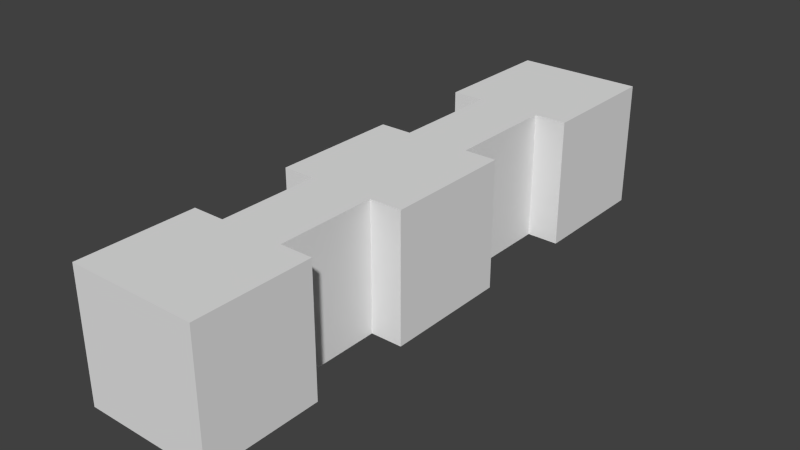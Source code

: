 # Source: mapa.blend  (saved by Blender 2.75.0; exported with 4.5.12 LTS)
import bpy
from mathutils import Matrix  # noqa: F401  (used for matrix-valued properties, if any)

bpy.ops.wm.read_factory_settings(use_empty=True)
scene = bpy.context.scene
scene.name = 'Scene'

# ---- collections
col_collection_1 = bpy.data.collections.new('Collection 1'); scene.collection.children.link(col_collection_1)

# ---- world
world_world = bpy.data.worlds.new('World'); scene.world = world_world
world_world.color = (0.05088, 0.05088, 0.05088)
world_world.use_sun_shadow = False
world_world.sun_shadow_jitter_overblur = 0.0
world_world.cycles.sampling_method = 'MANUAL'
world_world.cycles.sample_map_resolution = 256

# ---- meshes
me_cube_002 = bpy.data.meshes.new('Cube.002')
me_cube_002.from_pydata([(-1.0, -1.0, -1.0), (-1.0, -1.0, 1.0), (-1.0, 1.0, -1.0), (-1.0, 1.0, 1.0), (1.0, -1.0, -1.0), (1.0, -1.0, 1.0), (1.0, 1.0, -1.0), (1.0, 1.0, 1.0), (-0.5, 1.0, 1.0), (0.5, 1.0, 1.0), (0.5, 1.0, -1.0), (0.0, 1.0, -1.0), (-0.5, 1.0, -1.0), (0.5, -1.0, 1.0), (-0.5, -1.0, 1.0), (-0.5, -1.0, -1.0), (0.0, -1.0, -1.0), (0.5, -1.0, -1.0), (-1.0, -2.577, -1.0), (-1.0, -2.577, 1.0), (1.0, -2.577, 1.0), (1.0, -2.577, -1.0), (-0.5, -2.577, 1.0), (0.5, -2.577, -1.0), (0.5, -2.577, 1.0), (-0.5, -2.577, -1.0), (0.0, -2.577, -1.0), (-1.0, -4.38, -1.0), (-1.0, -4.38, 1.0), (1.0, -4.38, 1.0), (1.0, -4.38, -1.0), (-0.5, -4.38, 1.0), (0.5, -4.38, -1.0), (0.5, -4.38, 1.0), (0.0, -4.38, 1.0), (-0.5, -4.38, -1.0), (0.0, -4.38, -1.0), (-1.0, 2.742, 1.0), (-1.0, 2.742, -1.0), (0.5, 2.742, 1.0), (1.0, 2.742, 1.0), (1.0, 2.742, -1.0), (-0.5, 2.742, -1.0), (-0.5, 2.742, 1.0), (0.5, 2.742, -1.0), (0.0, 2.742, -1.0), (-1.0, 4.752, 1.0), (-1.0, 4.752, -1.0), (0.5, 4.752, 1.0), (1.0, 4.752, 1.0), (1.0, 4.752, -1.0), (-0.5, 4.752, -1.0), (-0.5, 4.752, 1.0), (0.0, 4.752, 1.0), (0.5, 4.752, -1.0), (0.0, 4.752, -1.0)], [], [(1, 3, 2, 0), (11, 12, 42, 45), (7, 5, 4, 6), (18, 19, 22, 25), (17, 10, 6, 4), (0, 2, 12, 15), (15, 12, 11, 16), (16, 11, 10, 17), (0, 15, 14, 1), (16, 17, 23, 26), (3, 8, 12, 2), (10, 11, 45, 44), (25, 26, 36, 35), (21, 20, 29, 30), (22, 14, 15, 25), (15, 16, 26, 25), (31, 28, 27, 35), (29, 33, 32, 30), (33, 34, 36, 32), (34, 31, 35, 36), (26, 23, 32, 36), (23, 21, 30, 32), (19, 18, 27, 28), (18, 25, 35, 27), (23, 17, 13, 24), (20, 21, 23, 24), (5, 13, 17, 4), (40, 41, 50, 49), (44, 45, 55, 54), (39, 44, 41, 40), (9, 7, 6, 10), (44, 39, 9, 10), (37, 38, 42, 43), (8, 43, 42, 12), (48, 49, 50, 54), (46, 52, 51, 47), (52, 53, 55, 51), (53, 48, 54, 55), (45, 42, 51, 55), (42, 38, 47, 51), (38, 37, 46, 47), (41, 44, 54, 50), (8, 3, 1, 14, 22, 19, 28, 31, 34, 33, 29, 20, 24, 13, 5, 7, 9, 39, 40, 49, 48, 53, 52, 46, 37, 43)])
_uv = me_cube_002.uv_layers.new(name='UVMap')
_uv.uv.foreach_set('vector', [0.0, 0.0, 1.0, 0.0, 1.0, 1.0, 0.0, 1.0, 0.0, 0.0, 1.0, 0.0, 1.0, 1.0, 0.0, 1.0, 0.0, 0.0, 1.0, 0.0, 1.0, 1.0, 0.0, 1.0, 0.0, 0.0, 1.0, 0.0, 1.0, 1.0, 0.0, 1.0, 0.0, 0.0, 1.0, 0.0, 1.0, 1.0, 0.0, 1.0, 0.0, 0.0, 1.0, 0.0, 1.0, 1.0, 0.0, 1.0, 0.0, 0.0, 1.0, 0.0, 1.0, 1.0, 0.0, 1.0, 0.0, 0.0, 1.0, 0.0, 1.0, 1.0, 0.0, 1.0, 0.0, 0.0, 1.0, 0.0, 1.0, 1.0, 0.0, 1.0, 0.0, 0.0, 1.0, 0.0, 1.0, 1.0, 0.0, 1.0, 0.0, 0.0, 1.0, 0.0, 1.0, 1.0, 0.0, 1.0, 0.0, 0.0, 1.0, 0.0, 1.0, 1.0, 0.0, 1.0, 0.0, 0.0, 1.0, 0.0, 1.0, 1.0, 0.0, 1.0, 0.0, 0.0, 1.0, 0.0, 1.0, 1.0, 0.0, 1.0, 0.0, 0.0, 1.0, 0.0, 1.0, 1.0, 0.0, 1.0, 0.0, 0.0, 1.0, 0.0, 1.0, 1.0, 0.0, 1.0, 0.0, 0.0, 1.0, 0.0, 1.0, 1.0, 0.0, 1.0, 0.0, 0.0, 1.0, 0.0, 1.0, 1.0, 0.0, 1.0, 0.0, 0.0, 1.0, 0.0, 1.0, 1.0, 0.0, 1.0, 0.0, 0.0, 1.0, 0.0, 1.0, 1.0, 0.0, 1.0, 0.0, 0.0, 1.0, 0.0, 1.0, 1.0, 0.0, 1.0, 0.0, 0.0, 1.0, 0.0, 1.0, 1.0, 0.0, 1.0, 0.0, 0.0, 1.0, 0.0, 1.0, 1.0, 0.0, 1.0, 0.0, 0.0, 1.0, 0.0, 1.0, 1.0, 0.0, 1.0, 0.0, 0.0, 1.0, 0.0, 1.0, 1.0, 0.0, 1.0, 0.0, 0.0, 1.0, 0.0, 1.0, 1.0, 0.0, 1.0, 0.0, 0.0, 1.0, 0.0, 1.0, 1.0, 0.0, 1.0, 0.0, 0.0, 1.0, 0.0, 1.0, 1.0, 0.0, 1.0, 0.0, 0.0, 1.0, 0.0, 1.0, 1.0, 0.0, 1.0, 0.0, 0.0, 1.0, 0.0, 1.0, 1.0, 0.0, 1.0, 0.0, 0.0, 1.0, 0.0, 1.0, 1.0, 0.0, 1.0, 0.0, 0.0, 1.0, 0.0, 1.0, 1.0, 0.0, 1.0, 0.0, 0.0, 1.0, 0.0, 1.0, 1.0, 0.0, 1.0, 0.0, 0.0, 1.0, 0.0, 1.0, 1.0, 0.0, 1.0, 0.0, 0.0, 1.0, 0.0, 1.0, 1.0, 0.0, 1.0, 0.0, 0.0, 1.0, 0.0, 1.0, 1.0, 0.0, 1.0, 0.0, 0.0, 1.0, 0.0, 1.0, 1.0, 0.0, 1.0, 0.0, 0.0, 1.0, 0.0, 1.0, 1.0, 0.0, 1.0, 0.0, 0.0, 1.0, 0.0, 1.0, 1.0, 0.0, 1.0, 0.0, 0.0, 1.0, 0.0, 1.0, 1.0, 0.0, 1.0, 0.0, 0.0, 1.0, 0.0, 1.0, 1.0, 0.0, 1.0, 0.0, 0.0, 1.0, 0.0, 1.0, 1.0, 0.0, 1.0, 0.75, 0.4109, 1.0, 0.4109, 1.0, 0.6299, 0.75, 0.6299, 0.75, 0.8026, 1.0, 0.8026, 1.0, 1.0, 0.75, 1.0, 0.5, 1.0, 0.25, 1.0, 3.576e-07, 1.0, 2.98e-07, 0.8026, 0.25, 0.8026, 0.25, 0.6299, 2.086e-07, 0.6299, 1.192e-07, 0.4109, 0.25, 0.4109, 0.25, 0.2202, 5.96e-08, 0.2202, 0.0, 0.0, 0.25, 0.0, 0.5, 0.0, 0.75, 0.0, 1.0, 0.0, 1.0, 0.2202, 0.75, 0.2202])
me_cube_002.use_remesh_preserve_volume = False
me_cube_002.use_remesh_preserve_attributes = False
me_cube_002.use_mirror_vertex_groups = False
me_cube_002.update()

# ---- objects
ob_cube = bpy.data.objects.new('Cube', me_cube_002)

# ---- transforms, parenting, visibility, modifiers, constraints
ob_cube.location = (0.0, 0.0, -1.0)
ob_cube.lineart.crease_threshold = 0.0

# ---- collection membership
col_collection_1.objects.link(ob_cube)

# ---- scene / render settings (as saved in the file)
scene.frame_start = 1; scene.frame_end = 250; scene.frame_set(0)
scene.render.engine = 'BLENDER_EEVEE_NEXT'
scene.render.resolution_percentage = 50
scene.render.dither_intensity = 0.0
scene.cycles.use_denoising = False
scene.cycles.samples = 10
scene.cycles.sampling_pattern = 'TABULATED_SOBOL'
scene.cycles.light_sampling_threshold = 0.0
scene.cycles.use_adaptive_sampling = False
scene.cycles.use_light_tree = False
scene.cycles.blur_glossy = 0.0
scene.cycles.pixel_filter_type = 'GAUSSIAN'
scene.cycles.sample_clamp_indirect = 0.0
scene.view_settings.view_transform = 'Standard'
bpy.context.view_layer.update()

# ---- added for rendering (the .blend has no active camera and no usable light): camera, sun
cam_auto = bpy.data.cameras.new('AutoCamera')
cam_auto.lens = 50.0
cam_auto.sensor_width = 36.0
cam_auto.clip_end = 1000.0
ob_auto_camera = bpy.data.objects.new('AutoCamera', cam_auto)
scene.collection.objects.link(ob_auto_camera)
ob_auto_camera.location = (8.84544, -10.4285, 6.07635)
ob_auto_camera.rotation_euler = (1.09748, -7.21219e-08, 0.694738)
scene.camera = ob_auto_camera
light_auto_sun = bpy.data.lights.new('AutoSun', 'SUN')
light_auto_sun.energy = 3.0
light_auto_sun.angle = 0.0523599
ob_auto_sun = bpy.data.objects.new('AutoSun', light_auto_sun)
scene.collection.objects.link(ob_auto_sun)
ob_auto_sun.rotation_euler = (0.872665, 0.174533, 0.523599)
bpy.context.view_layer.update()
